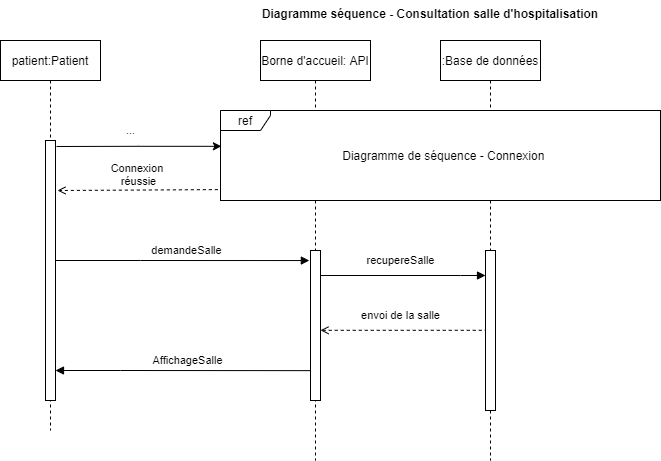

The diagram above was exported from draw.io. Its source (the exported page's mxGraphModel, read from the mxfile embedded in the PNG):
<mxGraphModel dx="700" dy="695" grid="1" gridSize="10" guides="1" tooltips="1" connect="1" arrows="1" fold="1" page="1" pageScale="1" pageWidth="850" pageHeight="1100" math="0" shadow="0">
  <root>
    <mxCell id="0" />
    <mxCell id="1" parent="0" />
    <mxCell id="3nuBFxr9cyL0pnOWT2aG-1" value="Borne d'accueil: API" style="shape=umlLifeline;perimeter=lifelinePerimeter;container=1;collapsible=0;recursiveResize=0;rounded=0;shadow=0;strokeWidth=1;" parent="1" vertex="1">
      <mxGeometry x="300" y="50" width="110" height="420" as="geometry" />
    </mxCell>
    <mxCell id="3nuBFxr9cyL0pnOWT2aG-5" value=":Base de données" style="shape=umlLifeline;perimeter=lifelinePerimeter;container=1;collapsible=0;recursiveResize=0;rounded=0;shadow=0;strokeWidth=1;" parent="1" vertex="1">
      <mxGeometry x="480" y="50" width="100" height="420" as="geometry" />
    </mxCell>
    <mxCell id="BVaYU5TX1g5FaEbUbPkO-1" value="..." style="edgeStyle=orthogonalEdgeStyle;rounded=0;orthogonalLoop=1;jettySize=auto;html=1;startArrow=classic;startFill=1;endArrow=none;endFill=0;exitX=0.002;exitY=0.398;exitDx=0;exitDy=0;exitPerimeter=0;" parent="1" source="BVaYU5TX1g5FaEbUbPkO-3" edge="1">
      <mxGeometry x="0.1078" y="-16" relative="1" as="geometry">
        <mxPoint as="offset" />
        <mxPoint x="245" y="154.29999999999995" as="sourcePoint" />
        <mxPoint x="96" y="156" as="targetPoint" />
        <Array as="points" />
      </mxGeometry>
    </mxCell>
    <mxCell id="BVaYU5TX1g5FaEbUbPkO-2" value="" style="rounded=0;whiteSpace=wrap;html=1;" parent="1" vertex="1">
      <mxGeometry x="260" y="120" width="440" height="90" as="geometry" />
    </mxCell>
    <mxCell id="BVaYU5TX1g5FaEbUbPkO-3" value="ref" style="shape=umlFrame;whiteSpace=wrap;html=1;width=50;height=20;" parent="1" vertex="1">
      <mxGeometry x="260" y="120" width="440" height="90" as="geometry" />
    </mxCell>
    <mxCell id="BVaYU5TX1g5FaEbUbPkO-4" value="Diagramme de séquence - Connexion&amp;nbsp;" style="text;html=1;strokeColor=none;fillColor=none;align=center;verticalAlign=middle;whiteSpace=wrap;rounded=0;" parent="1" vertex="1">
      <mxGeometry x="335" y="155" width="300" height="20" as="geometry" />
    </mxCell>
    <mxCell id="BVaYU5TX1g5FaEbUbPkO-5" value="&lt;span style=&quot;color: rgb(0 , 0 , 0) ; font-family: &amp;#34;helvetica&amp;#34; ; font-size: 11px ; font-style: normal ; font-weight: 400 ; letter-spacing: normal ; text-align: center ; text-indent: 0px ; text-transform: none ; word-spacing: 0px ; background-color: rgb(255 , 255 , 255) ; display: inline ; float: none&quot;&gt;Connexion&amp;nbsp;&lt;/span&gt;&lt;br style=&quot;color: rgb(0 , 0 , 0) ; font-family: &amp;#34;helvetica&amp;#34; ; font-size: 11px ; font-style: normal ; font-weight: 400 ; letter-spacing: normal ; text-align: center ; text-indent: 0px ; text-transform: none ; word-spacing: 0px&quot;&gt;&lt;span style=&quot;color: rgb(0 , 0 , 0) ; font-family: &amp;#34;helvetica&amp;#34; ; font-size: 11px ; font-style: normal ; font-weight: 400 ; letter-spacing: normal ; text-align: center ; text-indent: 0px ; text-transform: none ; word-spacing: 0px ; background-color: rgb(255 , 255 , 255) ; display: inline ; float: none&quot;&gt;réussie&lt;/span&gt;" style="endArrow=open;html=1;exitX=-0.006;exitY=0.879;exitDx=0;exitDy=0;exitPerimeter=0;dashed=1;endFill=0;" parent="1" source="BVaYU5TX1g5FaEbUbPkO-3" edge="1">
      <mxGeometry x="-0.0207" y="-16" width="50" height="50" relative="1" as="geometry">
        <mxPoint x="160" y="210" as="sourcePoint" />
        <mxPoint x="97" y="200" as="targetPoint" />
        <mxPoint as="offset" />
      </mxGeometry>
    </mxCell>
    <mxCell id="BVaYU5TX1g5FaEbUbPkO-7" style="edgeStyle=orthogonalEdgeStyle;rounded=0;orthogonalLoop=1;jettySize=auto;html=1;dashed=1;endArrow=none;endFill=0;" parent="1" source="BVaYU5TX1g5FaEbUbPkO-6" edge="1">
      <mxGeometry relative="1" as="geometry">
        <mxPoint x="90" y="440" as="targetPoint" />
        <Array as="points">
          <mxPoint x="90" y="230" />
          <mxPoint x="90" y="230" />
        </Array>
      </mxGeometry>
    </mxCell>
    <mxCell id="BVaYU5TX1g5FaEbUbPkO-6" value="patient:Patient" style="rounded=0;whiteSpace=wrap;html=1;" parent="1" vertex="1">
      <mxGeometry x="40" y="50" width="100" height="40" as="geometry" />
    </mxCell>
    <mxCell id="BVaYU5TX1g5FaEbUbPkO-11" value="demandeSalle" style="edgeStyle=orthogonalEdgeStyle;rounded=0;orthogonalLoop=1;jettySize=auto;html=1;endArrow=block;endFill=1;entryX=-0.115;entryY=0.067;entryDx=0;entryDy=0;entryPerimeter=0;" parent="1" source="BVaYU5TX1g5FaEbUbPkO-8" target="3nuBFxr9cyL0pnOWT2aG-6" edge="1">
      <mxGeometry x="0.0319" y="10" relative="1" as="geometry">
        <mxPoint x="347" y="270" as="targetPoint" />
        <Array as="points">
          <mxPoint x="180" y="270" />
          <mxPoint x="180" y="270" />
        </Array>
        <mxPoint as="offset" />
      </mxGeometry>
    </mxCell>
    <mxCell id="BVaYU5TX1g5FaEbUbPkO-8" value="" style="points=[];perimeter=orthogonalPerimeter;rounded=0;shadow=0;strokeWidth=1;" parent="1" vertex="1">
      <mxGeometry x="85" y="150" width="10" height="260" as="geometry" />
    </mxCell>
    <mxCell id="BVaYU5TX1g5FaEbUbPkO-9" value="Diagramme séquence - Consultation salle d'hospitalisation" style="text;align=center;fontStyle=1;verticalAlign=middle;spacingLeft=3;spacingRight=3;strokeColor=none;rotatable=0;points=[[0,0.5],[1,0.5]];portConstraint=eastwest;" parent="1" vertex="1">
      <mxGeometry x="430" y="10" width="80" height="26" as="geometry" />
    </mxCell>
    <mxCell id="BVaYU5TX1g5FaEbUbPkO-12" value="recupereSalle" style="edgeStyle=orthogonalEdgeStyle;rounded=0;orthogonalLoop=1;jettySize=auto;html=1;endArrow=block;endFill=1;" parent="1" source="3nuBFxr9cyL0pnOWT2aG-6" target="BVaYU5TX1g5FaEbUbPkO-10" edge="1">
      <mxGeometry x="-0.0303" y="15" relative="1" as="geometry">
        <Array as="points">
          <mxPoint x="500" y="285" />
          <mxPoint x="500" y="285" />
        </Array>
        <mxPoint as="offset" />
      </mxGeometry>
    </mxCell>
    <mxCell id="3nuBFxr9cyL0pnOWT2aG-6" value="" style="points=[];perimeter=orthogonalPerimeter;rounded=0;shadow=0;strokeWidth=1;" parent="1" vertex="1">
      <mxGeometry x="350" y="260" width="10" height="150" as="geometry" />
    </mxCell>
    <mxCell id="BVaYU5TX1g5FaEbUbPkO-10" value="" style="points=[];perimeter=orthogonalPerimeter;rounded=0;shadow=0;strokeWidth=1;" parent="1" vertex="1">
      <mxGeometry x="525" y="260" width="10" height="160" as="geometry" />
    </mxCell>
    <mxCell id="BVaYU5TX1g5FaEbUbPkO-15" value="envoi de la salle" style="edgeStyle=orthogonalEdgeStyle;rounded=0;orthogonalLoop=1;jettySize=auto;html=1;endArrow=none;endFill=0;dashed=1;startArrow=open;startFill=0;" parent="1" edge="1">
      <mxGeometry x="-0.0303" y="15" relative="1" as="geometry">
        <mxPoint x="360" y="339.8" as="sourcePoint" />
        <mxPoint x="525" y="339.8" as="targetPoint" />
        <Array as="points">
          <mxPoint x="500" y="339.8" />
          <mxPoint x="500" y="339.8" />
        </Array>
        <mxPoint as="offset" />
      </mxGeometry>
    </mxCell>
    <mxCell id="BVaYU5TX1g5FaEbUbPkO-16" value="AffichageSalle" style="edgeStyle=orthogonalEdgeStyle;rounded=0;orthogonalLoop=1;jettySize=auto;html=1;endArrow=none;endFill=0;entryX=-0.14;entryY=0.026;entryDx=0;entryDy=0;entryPerimeter=0;startArrow=block;startFill=1;" parent="1" edge="1" source="BVaYU5TX1g5FaEbUbPkO-8">
      <mxGeometry x="0.0319" y="10" relative="1" as="geometry">
        <mxPoint x="106.4" y="380" as="sourcePoint" />
        <mxPoint x="349.9999999999999" y="380.1399999999999" as="targetPoint" />
        <Array as="points">
          <mxPoint x="160" y="380" />
          <mxPoint x="160" y="380" />
        </Array>
        <mxPoint as="offset" />
      </mxGeometry>
    </mxCell>
  </root>
</mxGraphModel>